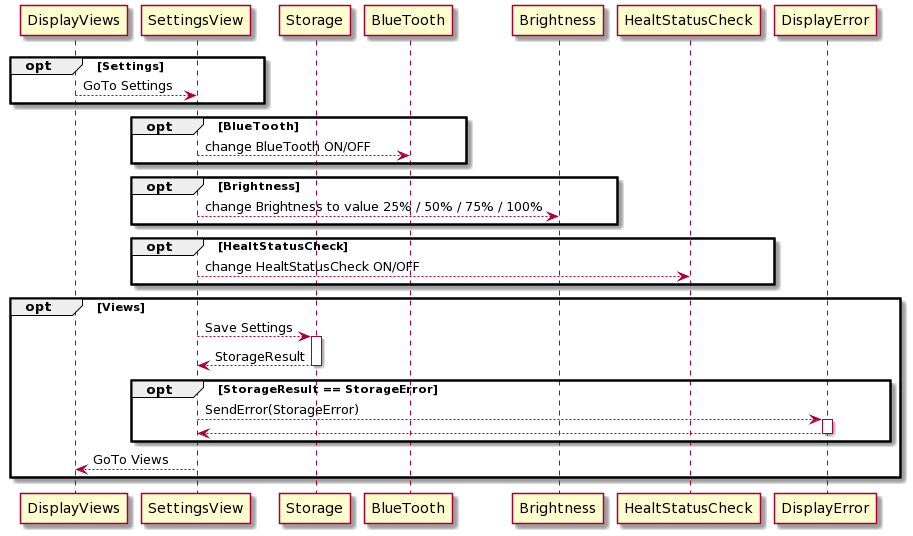

The diagram above was rendered by PlantUML. Its source (embedded in the PNG):
@startuml
participant DisplayViews 
participant SettingsView
participant Storage
participant BlueTooth
participant Brightness
participant HealtStatusCheck
participant DisplayError 

opt Settings
  DisplayViews --> SettingsView : GoTo Settings
end
opt BlueTooth
  SettingsView --> BlueTooth: change BlueTooth ON/OFF
end
opt Brightness
  SettingsView --> Brightness: change Brightness to value 25% / 50% / 75% / 100%
end
opt HealtStatusCheck
  SettingsView --> HealtStatusCheck: change HealtStatusCheck ON/OFF
end
opt Views
  SettingsView --> Storage: Save Settings
  Activate Storage
  Storage --> SettingsView : StorageResult
  Deactivate Storage
opt StorageResult == StorageError
  SettingsView --> DisplayError : SendError(StorageError)
  Activate DisplayError
  DisplayError --> SettingsView 
  Deactivate DisplayError
end 
  SettingsView --> DisplayViews : GoTo Views
end
@enduml